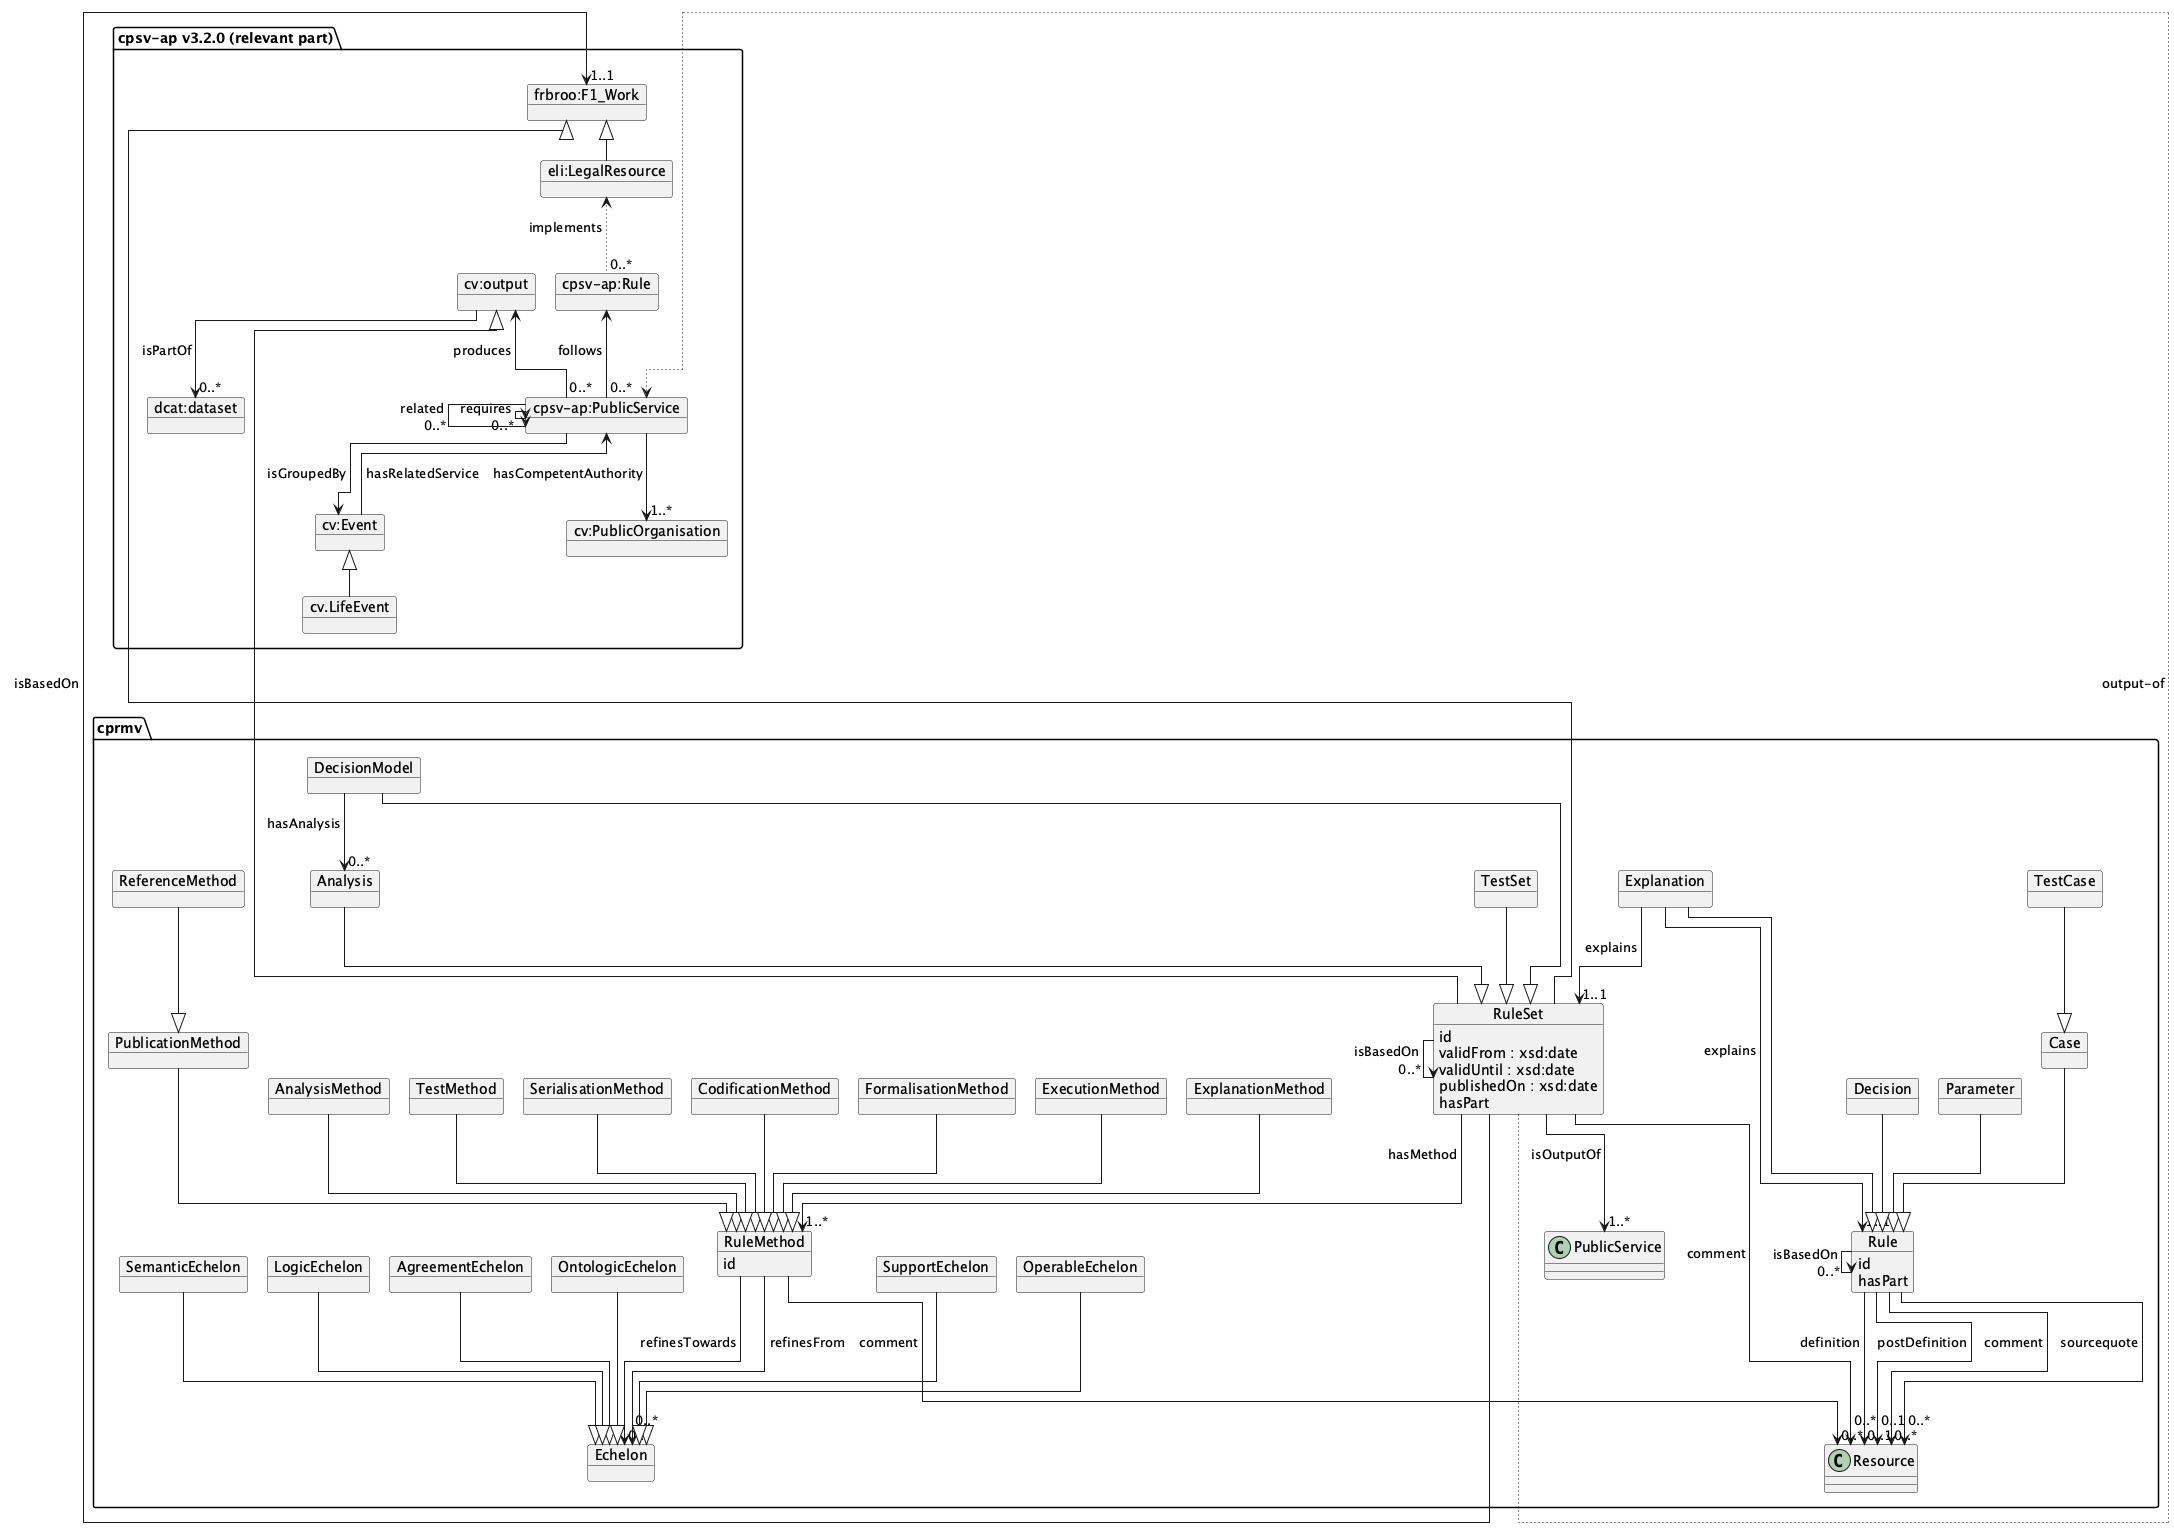

The diagram above was rendered by PlantUML. Its source (embedded in the PNG):
@startuml
!pragma layout elk
left to right direction

package cprmv {
    object "RuleSet" as RuleSet {
        id
        validFrom : xsd:date
        validUntil : xsd:date
        publishedOn : xsd:date
        hasPart
    }
    object "Analysis" as Analysis {
    }
    object "DecisionModel" as DecisionModel {
    }
    object "Rule" as Rule {
        id
        hasPart
    }
    object "Parameter" as Parameter {
    }
    object "RuleMethod" as RuleMethod {
        id
    }
    object "AnalysisMethod" as AnalysisMethod {
    }
    object "FormalisationMethod" as FormalisationMethod {
    }
    object "SerialisationMethod" as SerialisationMethod {
    }
    object "CodificationMethod" as CodificationMethod {
    }
    object "ExecutionMethod" as ExecutionMethod {
    }
    object "ExplanationMethod" as ExplanationMethod {
    }
    object "TestMethod" as TestMethod {
    }
    object "PublicationMethod" as PublicationMethod {
    }
    object "ReferenceMethod" as ReferenceMethod {
    }
    object "Explanation" as Explanation {
    }
    object "TestCase" as TestCase {
    }
    object "TestSet" as TestSet {
    }
    object "Decision" as Decision {
    }
    object "Case" as Case {
    }
    object "Echelon" as Echelon {
    }
    object "AgreementEchelon" as AgreementEchelon {
    }
    object "SemanticEchelon" as SemanticEchelon {
    }
    object "OntologicEchelon" as OntologicEchelon {
    }
    object "LogicEchelon" as LogicEchelon {
    }
    object "OperableEchelon" as OperableEchelon {
    }
    object "SupportEchelon" as SupportEchelon {
    }
    RuleSet --> "0..*" RuleSet : isBasedOn
    RuleSet --> "1..*" PublicService : isOutputOf
    RuleSet --> "1..*" RuleMethod : hasMethod
    RuleSet --> "0..*" Resource : comment
    Analysis --|> RuleSet
    DecisionModel --> "0..*" Analysis : hasAnalysis
    DecisionModel --|> RuleSet
    Rule --> "0..*" Rule : isBasedOn
    Rule --> "0..1" Resource : definition
    Rule --> "0..1" Resource : postDefinition
    Rule --> "0..*" Resource : comment
    Rule --> "0..*" Resource : sourcequote
    Parameter --|> Rule
    RuleMethod --> "0..*" Resource : comment
    RuleMethod --> "0..*" Echelon : refinesTowards
    RuleMethod --> "0..*" Echelon : refinesFrom
    AnalysisMethod --|> RuleMethod
    FormalisationMethod --|> RuleMethod
    SerialisationMethod --|> RuleMethod
    CodificationMethod --|> RuleMethod
    ExecutionMethod --|> RuleMethod
    ExplanationMethod --|> RuleMethod
    TestMethod --|> RuleMethod
    PublicationMethod --|> RuleMethod
    ReferenceMethod --|> PublicationMethod
    Explanation --> "1..1" RuleSet : explains
    Explanation --> "1..1" Rule : explains
    Explanation --|> Rule
    TestCase --|> Case
    TestSet --|> RuleSet
    Decision --|> Rule
    Case --|> Rule
    AgreementEchelon --|> Echelon
    SemanticEchelon --|> Echelon
    OntologicEchelon --|> Echelon
    LogicEchelon --|> Echelon
    OperableEchelon --|> Echelon
    SupportEchelon --|> Echelon

}


package "cpsv-ap v3.2.0 (relevant part)" as cpsv-ap {
    object "cpsv-ap:Rule" as cpsvrule
    object "cpsv-ap:PublicService" as service
    service "0..*" -u-> cpsvrule : follows

    object "frbroo:F1_Work" as frbrooWork
    object "eli:LegalResource" as legalresource
    frbrooWork <|-- legalresource
    legalresource <-[dotted]- "0..*" cpsvrule : implements
    object "cv:output" as output
    service "0..*" -l-> output : produces
    object "dcat:dataset" as dcat
    output --> "0..*" dcat : isPartOf
    object "cv:Event" as event
    object "cv.LifeEvent" as lifeevent
    lifeevent -u-|> event
    service <-- event : hasRelatedService
    service --> event : isGroupedBy

    object "cv:PublicOrganisation" as organisation
    service --> "1..*" organisation : hasCompetentAuthority

    service "0..*" --> service : requires
    service "0..*" --> service : related
}




RuleSet --> "1..1" frbrooWork : isBasedOn
RuleSet  -[dotted]-> service : "output-of"
output <|--  RuleSet
frbrooWork <|--  RuleSet

@enduml